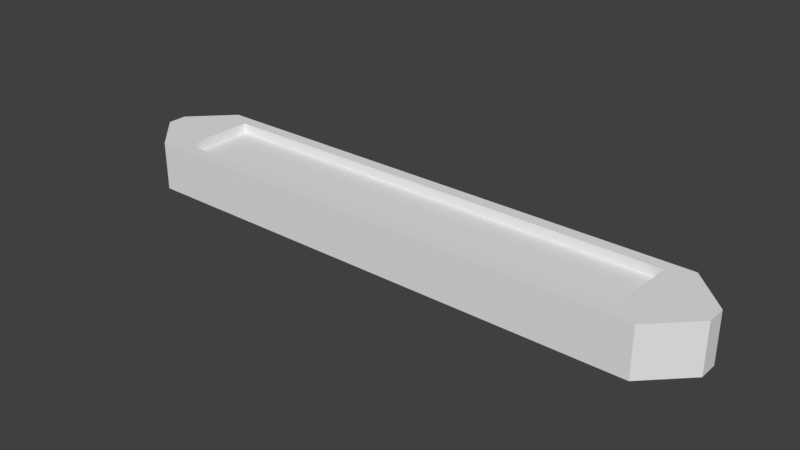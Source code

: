 # Source: Side_Warning_lights.blend  (saved by Blender 2.79.0; exported with 4.5.12 LTS)
import bpy
from mathutils import Matrix  # noqa: F401  (used for matrix-valued properties, if any)

bpy.ops.wm.read_factory_settings(use_empty=True)
scene = bpy.context.scene
scene.name = 'Scene'

# ---- collections
col_collection_1 = bpy.data.collections.new('Collection 1'); scene.collection.children.link(col_collection_1)

# ---- materials (node trees are filled in below, after node groups)
mat_frame = bpy.data.materials.new('Frame')
mat_frame.alpha_threshold = 0.0
mat_frame.use_transparent_shadow = False
mat_frame.roughness = 0.5
mat_redlight = bpy.data.materials.new('RedLight')
mat_redlight.alpha_threshold = 0.0
mat_redlight.use_transparent_shadow = False
mat_redlight.roughness = 0.5

# ---- material node trees

# ---- world
world_world = bpy.data.worlds.new('World'); scene.world = world_world
world_world.color = (0.05088, 0.05088, 0.05088)
world_world.use_sun_shadow = False
world_world.sun_shadow_jitter_overblur = 0.0
world_world.cycles.sampling_method = 'MANUAL'

# ---- meshes
me_cube = bpy.data.meshes.new('Cube')
me_cube.from_pydata([(-0.51, -0.1, -0.007596), (-0.51, -0.1, 0.0924), (-0.51, 0.1, -0.007596), (-0.51, 0.1, 0.0924), (0.51, -0.1, -0.007596), (0.51, -0.1, 0.0924), (0.51, 0.1, -0.007596), (0.51, 0.1, 0.0924), (-0.4845, -0.075, 0.0924), (-0.4845, 0.075, 0.0924), (0.4845, 0.075, 0.0924), (0.4845, -0.075, 0.0924), (-0.4845, -0.075, 0.0424), (-0.4845, 0.075, 0.0424), (0.4845, 0.075, 0.0424), (0.4845, -0.075, 0.0424), (-0.61, 0.02, -0.007596), (-0.53, 0.1, -0.007596), (-0.53, -0.1, -0.007596), (-0.61, -0.02, -0.007596), (-0.61, -0.02, 0.0924), (-0.53, -0.1, 0.0924), (-0.53, 0.1, 0.0924), (-0.61, 0.02, 0.0924), (0.61, 0.02, 0.0924), (0.53, 0.1, 0.0924), (0.53, 0.1, -0.007596), (0.61, 0.02, -0.007596), (0.61, -0.02, -0.007596), (0.53, -0.1, -0.007596), (0.53, -0.1, 0.0924), (0.61, -0.02, 0.0924), (0.4845, -0.075, 0.0724), (0.4845, 0.075, 0.0724), (-0.4845, 0.075, 0.0724), (-0.4845, -0.075, 0.0724)], [], [(2, 3, 7, 6), (4, 6, 26, 27, 28, 29), (4, 5, 1, 0), (2, 6, 4, 0), (5, 7, 10, 11), (8, 11, 15, 12), (3, 1, 8, 9), (1, 5, 11, 8), (7, 3, 9, 10), (14, 13, 12, 15), (10, 9, 13, 14), (11, 10, 14, 15), (9, 8, 12, 13), (7, 5, 30, 31, 24, 25), (27, 24, 31, 28), (5, 4, 29, 30), (3, 2, 17, 22), (19, 20, 23, 16), (0, 1, 21, 18), (1, 3, 22, 23, 20, 21), (18, 21, 20, 19), (22, 17, 16, 23), (2, 0, 18, 19, 16, 17), (24, 27, 26, 25), (30, 29, 28, 31), (6, 7, 25, 26), (33, 34, 35, 32)])
me_cube.polygons.foreach_set('material_index', [0, 0, 0, 0, 0, 0, 0, 0, 0, 0, 0, 0, 0, 0, 0, 0, 0, 0, 0, 0, 0, 0, 0, 0, 0, 0, 1])
me_cube.materials.append(mat_frame)
me_cube.materials.append(mat_redlight)
me_cube.use_remesh_preserve_volume = False
me_cube.use_remesh_preserve_attributes = False
me_cube.use_mirror_vertex_groups = False
me_cube.update()

# ---- objects
ob_cube = bpy.data.objects.new('Cube', me_cube)

# ---- transforms, parenting, visibility, modifiers, constraints
ob_cube.location = (0.0, 0.0, 0.0)
ob_cube.lineart.crease_threshold = 0.0

# ---- collection membership
col_collection_1.objects.link(ob_cube)

# ---- scene / render settings (as saved in the file)
scene.frame_start = 1; scene.frame_end = 250; scene.frame_set(1)
scene.render.engine = 'BLENDER_EEVEE_NEXT'
scene.render.resolution_percentage = 50
scene.render.dither_intensity = 0.0
scene.cycles.use_denoising = False
scene.cycles.samples = 128
scene.cycles.sampling_pattern = 'TABULATED_SOBOL'
scene.cycles.use_adaptive_sampling = False
scene.cycles.use_light_tree = False
scene.cycles.blur_glossy = 0.0
scene.cycles.sample_clamp_indirect = 0.0
scene.view_settings.view_transform = 'Standard'
bpy.context.view_layer.update()

# ---- added for rendering (the .blend has no active camera and no usable light): camera, sun
cam_auto = bpy.data.cameras.new('AutoCamera')
cam_auto.lens = 50.0
cam_auto.sensor_width = 36.0
cam_auto.clip_end = 1000.0
ob_auto_camera = bpy.data.objects.new('AutoCamera', cam_auto)
scene.collection.objects.link(ob_auto_camera)
ob_auto_camera.location = (1.14758, -1.37709, 0.960465)
ob_auto_camera.rotation_euler = (1.09748, -7.21219e-08, 0.694738)
scene.camera = ob_auto_camera
light_auto_sun = bpy.data.lights.new('AutoSun', 'SUN')
light_auto_sun.energy = 3.0
light_auto_sun.angle = 0.0523599
ob_auto_sun = bpy.data.objects.new('AutoSun', light_auto_sun)
scene.collection.objects.link(ob_auto_sun)
ob_auto_sun.rotation_euler = (0.872665, 0.174533, 0.523599)
bpy.context.view_layer.update()
